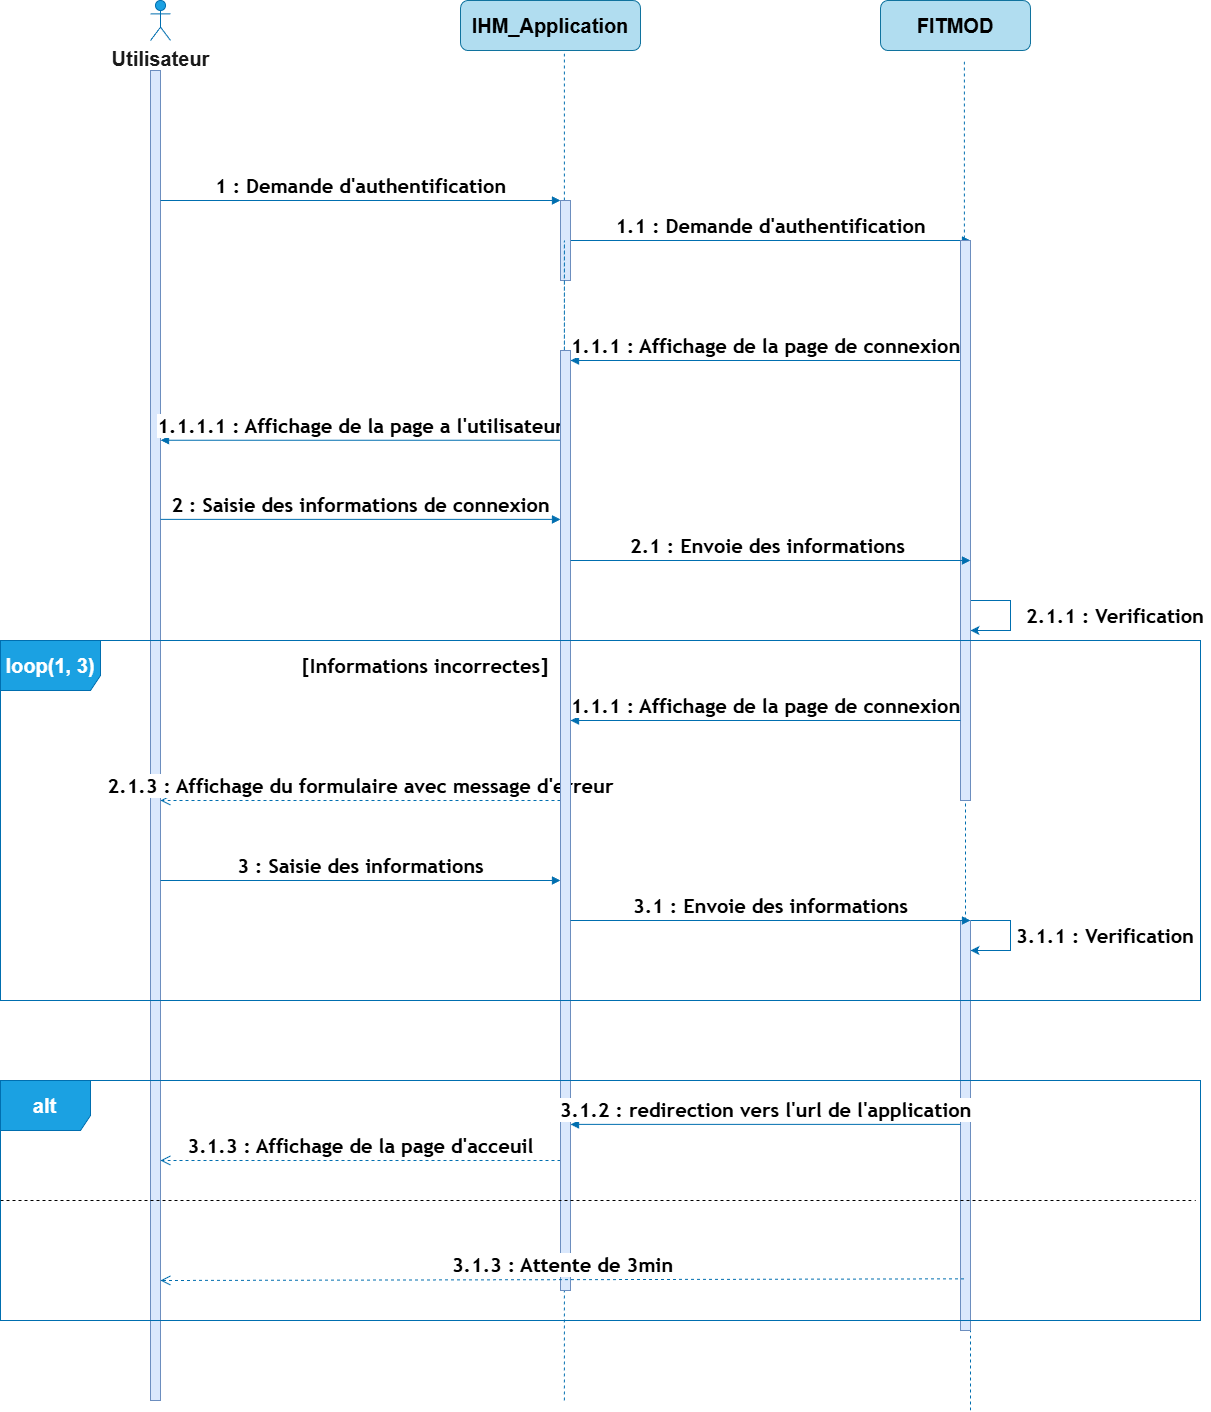

The diagram above was exported from draw.io. Its source (the exported page's mxGraphModel, read from the mxfile embedded in the PNG):
<mxGraphModel dx="2111" dy="1462" grid="1" gridSize="10" guides="1" tooltips="1" connect="1" arrows="1" fold="1" page="1" pageScale="1" pageWidth="827" pageHeight="1169" math="0" shadow="0">
  <root>
    <mxCell id="0" />
    <mxCell id="1" parent="0" />
    <mxCell id="4SfhB3UorTXv10JKX8l5-1" parent="1" style="html=1;points=[[0,0,0,0,5],[0,1,0,0,-5],[1,0,0,0,5],[1,1,0,0,-5]];perimeter=orthogonalPerimeter;outlineConnect=0;targetShapes=umlLifeline;portConstraint=eastwest;newEdgeStyle={&quot;curved&quot;:0,&quot;rounded&quot;:0};fillColor=#dae8fc;strokeColor=#6c8ebf;fontStyle=1;fontSize=20;" value="" vertex="1">
      <mxGeometry height="1330" width="10" x="350" y="150" as="geometry" />
    </mxCell>
    <mxCell id="4SfhB3UorTXv10JKX8l5-3" parent="1" style="shape=umlActor;verticalLabelPosition=bottom;verticalAlign=top;html=1;outlineConnect=0;fillColor=#1ba1e2;fontColor=#ffffff;strokeColor=#006EAF;fontStyle=1;fontSize=20;" value="&lt;font color=&quot;#1a1a1a&quot;&gt;Utilisateur&lt;/font&gt;" vertex="1">
      <mxGeometry height="40" width="20" x="350" y="80" as="geometry" />
    </mxCell>
    <mxCell id="4SfhB3UorTXv10JKX8l5-4" parent="1" style="rounded=1;whiteSpace=wrap;html=1;fillColor=#b1ddf0;strokeColor=#10739e;fontStyle=1;fontSize=20;" value="&lt;span&gt;IHM_Application&lt;/span&gt;" vertex="1">
      <mxGeometry height="50" width="180" x="660" y="80" as="geometry" />
    </mxCell>
    <mxCell id="4SfhB3UorTXv10JKX8l5-6" edge="1" parent="1" style="html=1;verticalAlign=bottom;endArrow=block;curved=0;rounded=0;fillColor=#1ba1e2;strokeColor=#006EAF;fontStyle=1;fontSize=20;" value="&lt;div style=&quot;text-align: start;&quot;&gt;&lt;span style=&quot;background-color: light-dark(#ffffff, var(--ge-dark-color, #121212)); color: light-dark(rgb(0, 0, 0), rgb(255, 255, 255));&quot;&gt;&lt;font face=&quot;trebuchet ms, verdana, arial, sans-serif&quot;&gt;&lt;span&gt;1 : Demande d'authentification&lt;/span&gt;&lt;/font&gt;&lt;/span&gt;&lt;/div&gt;">
      <mxGeometry relative="1" width="80" as="geometry">
        <mxPoint as="offset" />
        <mxPoint x="360" y="280" as="sourcePoint" />
        <mxPoint x="760" y="280" as="targetPoint" />
      </mxGeometry>
    </mxCell>
    <mxCell id="4SfhB3UorTXv10JKX8l5-12" edge="1" parent="1" style="html=1;verticalAlign=bottom;endArrow=open;dashed=1;endSize=8;curved=0;rounded=0;fillColor=#1ba1e2;strokeColor=#006EAF;fontStyle=1;fontSize=20;" value="&lt;div style=&quot;text-align: start;&quot;&gt;&lt;span style=&quot;background-color: light-dark(#ffffff, var(--ge-dark-color, #121212)); color: light-dark(rgb(0, 0, 0), rgb(255, 255, 255));&quot;&gt;&lt;font face=&quot;trebuchet ms, verdana, arial, sans-serif&quot;&gt;&lt;span&gt;3.1.3 : Affichage de la page d'acceuil&lt;/span&gt;&lt;/font&gt;&lt;/span&gt;&lt;/div&gt;">
      <mxGeometry relative="1" as="geometry">
        <mxPoint as="offset" />
        <mxPoint x="760" y="1240" as="sourcePoint" />
        <mxPoint x="360" y="1240" as="targetPoint" />
      </mxGeometry>
    </mxCell>
    <mxCell id="4SfhB3UorTXv10JKX8l5-13" edge="1" parent="1" source="1AbbPTfGnWvsRcZBcTkl-3" style="endArrow=none;dashed=1;html=1;rounded=0;fillColor=#1ba1e2;strokeColor=#006EAF;fontStyle=1;fontSize=20;" value="">
      <mxGeometry height="50" relative="1" width="50" as="geometry">
        <Array as="points" />
        <mxPoint x="763.89" y="1480" as="sourcePoint" />
        <mxPoint x="763.89" y="130" as="targetPoint" />
      </mxGeometry>
    </mxCell>
    <mxCell id="4SfhB3UorTXv10JKX8l5-21" parent="1" style="text;html=1;whiteSpace=wrap;strokeColor=none;fillColor=none;align=center;verticalAlign=middle;rounded=0;autosize=1;resizable=0;fontStyle=1;fontSize=20;" value="&lt;div style=&quot;text-align: start;&quot;&gt;&lt;span style=&quot;color: light-dark(rgb(0, 0, 0), rgb(255, 255, 255)); text-wrap-mode: nowrap; background-color: rgb(255, 255, 255);&quot;&gt;&lt;font face=&quot;trebuchet ms, verdana, arial, sans-serif&quot;&gt;&lt;span&gt;2.1.1 : Verification&lt;/span&gt;&lt;/font&gt;&lt;/span&gt;&lt;/div&gt;" vertex="1">
      <mxGeometry height="40" width="190" x="1220" y="675" as="geometry" />
    </mxCell>
    <mxCell id="4SfhB3UorTXv10JKX8l5-22" edge="1" parent="1" style="html=1;verticalAlign=bottom;endArrow=block;curved=0;rounded=0;fillColor=#1ba1e2;strokeColor=#006EAF;fontStyle=1;fontSize=20;" value="&lt;div style=&quot;text-align: start;&quot;&gt;&lt;span style=&quot;background-color: light-dark(#ffffff, var(--ge-dark-color, #121212)); color: light-dark(rgb(0, 0, 0), rgb(255, 255, 255));&quot;&gt;&lt;font face=&quot;trebuchet ms, verdana, arial, sans-serif&quot;&gt;&lt;span&gt;2 : Saisie des informations de connexion&lt;/span&gt;&lt;/font&gt;&lt;/span&gt;&lt;/div&gt;">
      <mxGeometry relative="1" width="80" as="geometry">
        <mxPoint x="360" y="598.89" as="sourcePoint" />
        <mxPoint x="760" y="598.89" as="targetPoint" />
      </mxGeometry>
    </mxCell>
    <mxCell id="4SfhB3UorTXv10JKX8l5-25" edge="1" parent="1" style="html=1;verticalAlign=bottom;endArrow=block;curved=0;rounded=0;fillColor=#1ba1e2;strokeColor=#006EAF;fontStyle=1;fontSize=20;" value="&lt;div style=&quot;text-align: start;&quot;&gt;&lt;span style=&quot;background-color: light-dark(#ffffff, var(--ge-dark-color, #121212)); color: light-dark(rgb(0, 0, 0), rgb(255, 255, 255));&quot;&gt;&lt;font face=&quot;trebuchet ms, verdana, arial, sans-serif&quot;&gt;&lt;span&gt;1.1 : Demande d'authentification&lt;/span&gt;&lt;/font&gt;&lt;/span&gt;&lt;/div&gt;">
      <mxGeometry relative="1" width="80" as="geometry">
        <mxPoint as="offset" />
        <mxPoint x="770" y="320" as="sourcePoint" />
        <mxPoint x="1170" y="320" as="targetPoint" />
      </mxGeometry>
    </mxCell>
    <mxCell id="4SfhB3UorTXv10JKX8l5-27" edge="1" parent="1" style="html=1;verticalAlign=bottom;endArrow=open;dashed=1;endSize=8;curved=0;rounded=0;fillColor=#1ba1e2;strokeColor=#006EAF;fontStyle=1;fontSize=20;" value="&lt;div style=&quot;text-align: start;&quot;&gt;&lt;span style=&quot;background-color: light-dark(#ffffff, var(--ge-dark-color, #121212)); color: light-dark(rgb(0, 0, 0), rgb(255, 255, 255));&quot;&gt;&lt;font face=&quot;trebuchet ms, verdana, arial, sans-serif&quot;&gt;&lt;span&gt;2.1.3 : Affichage du formulaire avec message d'erreur&lt;/span&gt;&lt;/font&gt;&lt;/span&gt;&lt;/div&gt;">
      <mxGeometry relative="1" as="geometry">
        <mxPoint as="offset" />
        <mxPoint x="760" y="880" as="sourcePoint" />
        <mxPoint x="360" y="880" as="targetPoint" />
      </mxGeometry>
    </mxCell>
    <mxCell id="4SfhB3UorTXv10JKX8l5-29" edge="1" parent="1" style="endArrow=classic;html=1;rounded=0;fillColor=#1ba1e2;strokeColor=#006EAF;fontStyle=1;fontSize=20;" value="">
      <mxGeometry height="50" relative="1" width="50" as="geometry">
        <Array as="points">
          <mxPoint x="1210" y="680" />
          <mxPoint x="1210" y="710" />
        </Array>
        <mxPoint x="1170" y="680" as="sourcePoint" />
        <mxPoint x="1170" y="710" as="targetPoint" />
      </mxGeometry>
    </mxCell>
    <mxCell id="4SfhB3UorTXv10JKX8l5-36" parent="1" style="rounded=1;whiteSpace=wrap;html=1;fillColor=#b1ddf0;strokeColor=#10739e;fontStyle=1;fontSize=20;" value="&lt;span&gt;FITMOD&lt;/span&gt;" vertex="1">
      <mxGeometry height="50" width="150" x="1080" y="80" as="geometry" />
    </mxCell>
    <mxCell id="4SfhB3UorTXv10JKX8l5-37" edge="1" parent="1" style="endArrow=none;dashed=1;html=1;rounded=0;fillColor=#1ba1e2;strokeColor=#006EAF;fontStyle=1;fontSize=20;" value="">
      <mxGeometry height="50" relative="1" width="50" as="geometry">
        <Array as="points" />
        <mxPoint x="1163.8900000000006" y="330" as="sourcePoint" />
        <mxPoint x="1163.89" y="140" as="targetPoint" />
      </mxGeometry>
    </mxCell>
    <mxCell id="4SfhB3UorTXv10JKX8l5-38" edge="1" parent="1" source="1AbbPTfGnWvsRcZBcTkl-5" style="html=1;verticalAlign=bottom;endArrow=block;curved=0;rounded=0;fillColor=#1ba1e2;strokeColor=#006EAF;fontStyle=1;fontSize=20;" value="&lt;div style=&quot;text-align: start;&quot;&gt;&lt;span style=&quot;background-color: light-dark(#ffffff, var(--ge-dark-color, #121212)); color: light-dark(rgb(0, 0, 0), rgb(255, 255, 255));&quot;&gt;&lt;font face=&quot;trebuchet ms, verdana, arial, sans-serif&quot;&gt;&lt;span&gt;1.1.1 : Affichage de la page de connexion&lt;/span&gt;&lt;/font&gt;&lt;/span&gt;&lt;/div&gt;">
      <mxGeometry relative="1" width="80" as="geometry">
        <mxPoint as="offset" />
        <mxPoint x="1145" y="440" as="sourcePoint" />
        <mxPoint x="770" y="440" as="targetPoint" />
      </mxGeometry>
    </mxCell>
    <mxCell id="4SfhB3UorTXv10JKX8l5-47" edge="1" parent="1" style="html=1;verticalAlign=bottom;endArrow=block;curved=0;rounded=0;fillColor=#1ba1e2;strokeColor=#006EAF;fontStyle=1;fontSize=20;" value="&lt;div style=&quot;text-align: start;&quot;&gt;&lt;span style=&quot;background-color: light-dark(#ffffff, var(--ge-dark-color, #121212)); color: light-dark(rgb(0, 0, 0), rgb(255, 255, 255));&quot;&gt;&lt;font face=&quot;trebuchet ms, verdana, arial, sans-serif&quot;&gt;&lt;span&gt;3 : Saisie des informations&lt;/span&gt;&lt;/font&gt;&lt;/span&gt;&lt;/div&gt;">
      <mxGeometry relative="1" width="80" as="geometry">
        <mxPoint as="offset" />
        <mxPoint x="360" y="960" as="sourcePoint" />
        <mxPoint x="760" y="960" as="targetPoint" />
      </mxGeometry>
    </mxCell>
    <mxCell id="c1wc4NNmBTipllxEpFHZ-3" edge="1" parent="1" source="1AbbPTfGnWvsRcZBcTkl-3" style="html=1;verticalAlign=bottom;endArrow=block;curved=0;rounded=0;fillColor=#1ba1e2;strokeColor=#006EAF;entryX=1;entryY=0.278;entryDx=0;entryDy=0;entryPerimeter=0;fontStyle=1;fontSize=20;" target="4SfhB3UorTXv10JKX8l5-1" value="&lt;div style=&quot;text-align: start;&quot;&gt;&lt;span style=&quot;background-color: light-dark(#ffffff, var(--ge-dark-color, #121212)); color: light-dark(rgb(0, 0, 0), rgb(255, 255, 255));&quot;&gt;&lt;font face=&quot;trebuchet ms, verdana, arial, sans-serif&quot;&gt;&lt;span&gt;1.1.1.1 : Affichage de la page a l'utilisateur&lt;/span&gt;&lt;/font&gt;&lt;/span&gt;&lt;/div&gt;">
      <mxGeometry relative="1" width="80" as="geometry">
        <mxPoint x="610" y="520" as="sourcePoint" />
        <mxPoint x="1010" y="520" as="targetPoint" />
      </mxGeometry>
    </mxCell>
    <mxCell id="c1wc4NNmBTipllxEpFHZ-4" edge="1" parent="1" style="endArrow=classic;html=1;rounded=0;fillColor=#1ba1e2;strokeColor=#006EAF;fontStyle=1;fontSize=20;" value="">
      <mxGeometry height="50" relative="1" width="50" as="geometry">
        <Array as="points">
          <mxPoint x="1210" y="1000" />
          <mxPoint x="1210" y="1030" />
        </Array>
        <mxPoint x="1170" y="1000" as="sourcePoint" />
        <mxPoint x="1170" y="1030" as="targetPoint" />
      </mxGeometry>
    </mxCell>
    <mxCell id="c1wc4NNmBTipllxEpFHZ-5" parent="1" style="text;html=1;whiteSpace=wrap;strokeColor=none;fillColor=none;align=center;verticalAlign=middle;rounded=0;autosize=1;resizable=0;fontStyle=1;fontSize=20;" value="&lt;div style=&quot;text-align: start;&quot;&gt;&lt;span style=&quot;color: light-dark(rgb(0, 0, 0), rgb(255, 255, 255)); text-wrap-mode: nowrap; background-color: rgb(255, 255, 255);&quot;&gt;&lt;font face=&quot;trebuchet ms, verdana, arial, sans-serif&quot;&gt;&lt;span&gt;3.1.1 : Verification&lt;/span&gt;&lt;/font&gt;&lt;/span&gt;&lt;/div&gt;" vertex="1">
      <mxGeometry height="40" width="190" x="1210" y="995" as="geometry" />
    </mxCell>
    <mxCell id="c1wc4NNmBTipllxEpFHZ-7" parent="1" style="text;html=1;whiteSpace=wrap;strokeColor=none;fillColor=none;align=center;verticalAlign=middle;rounded=0;autosize=1;resizable=0;fontStyle=1;fontSize=20;" value="&lt;div style=&quot;text-align: start;&quot;&gt;&lt;span style=&quot;color: light-dark(rgb(0, 0, 0), rgb(255, 255, 255)); text-wrap-mode: nowrap; background-color: rgb(255, 255, 255);&quot;&gt;&lt;font face=&quot;trebuchet ms, verdana, arial, sans-serif&quot;&gt;&lt;span&gt;[Informations incorrectes]&lt;/span&gt;&lt;/font&gt;&lt;/span&gt;&lt;/div&gt;" vertex="1">
      <mxGeometry height="40" width="260" x="495" y="725" as="geometry" />
    </mxCell>
    <mxCell id="1AbbPTfGnWvsRcZBcTkl-1" parent="1" style="html=1;points=[[0,0,0,0,5],[0,1,0,0,-5],[1,0,0,0,5],[1,1,0,0,-5]];perimeter=orthogonalPerimeter;outlineConnect=0;targetShapes=umlLifeline;portConstraint=eastwest;newEdgeStyle={&quot;curved&quot;:0,&quot;rounded&quot;:0};fillColor=#dae8fc;strokeColor=#6c8ebf;fontStyle=1;fontSize=20;" value="" vertex="1">
      <mxGeometry height="80" width="10" x="760" y="280" as="geometry" />
    </mxCell>
    <mxCell id="1AbbPTfGnWvsRcZBcTkl-4" edge="1" parent="1" style="endArrow=none;dashed=1;html=1;rounded=0;fillColor=#1ba1e2;strokeColor=#006EAF;fontStyle=1;fontSize=20;" target="1AbbPTfGnWvsRcZBcTkl-3" value="">
      <mxGeometry height="50" relative="1" width="50" as="geometry">
        <Array as="points">
          <mxPoint x="763.89" y="320" />
        </Array>
        <mxPoint x="763.89" y="1480" as="sourcePoint" />
        <mxPoint x="763.89" y="130" as="targetPoint" />
      </mxGeometry>
    </mxCell>
    <mxCell id="1AbbPTfGnWvsRcZBcTkl-3" parent="1" style="html=1;points=[[0,0,0,0,5],[0,1,0,0,-5],[1,0,0,0,5],[1,1,0,0,-5]];perimeter=orthogonalPerimeter;outlineConnect=0;targetShapes=umlLifeline;portConstraint=eastwest;newEdgeStyle={&quot;curved&quot;:0,&quot;rounded&quot;:0};fillColor=#dae8fc;strokeColor=#6c8ebf;fontStyle=1;fontSize=20;" value="" vertex="1">
      <mxGeometry height="940" width="10" x="760" y="430" as="geometry" />
    </mxCell>
    <mxCell id="1AbbPTfGnWvsRcZBcTkl-6" edge="1" parent="1" source="1AbbPTfGnWvsRcZBcTkl-7" style="endArrow=none;dashed=1;html=1;rounded=0;fillColor=#1ba1e2;strokeColor=#006EAF;fontStyle=1;fontSize=20;" target="1AbbPTfGnWvsRcZBcTkl-5" value="">
      <mxGeometry height="50" relative="1" width="50" as="geometry">
        <Array as="points">
          <mxPoint x="1165" y="680" />
          <mxPoint x="1170" y="500" />
          <mxPoint x="1170" y="400" />
          <mxPoint x="1160" y="319.99999999999994" />
        </Array>
        <mxPoint x="1170" y="1490" as="sourcePoint" />
        <mxPoint x="1160" y="130" as="targetPoint" />
      </mxGeometry>
    </mxCell>
    <mxCell id="1AbbPTfGnWvsRcZBcTkl-5" parent="1" style="html=1;points=[[0,0,0,0,5],[0,1,0,0,-5],[1,0,0,0,5],[1,1,0,0,-5]];perimeter=orthogonalPerimeter;outlineConnect=0;targetShapes=umlLifeline;portConstraint=eastwest;newEdgeStyle={&quot;curved&quot;:0,&quot;rounded&quot;:0};fillColor=#dae8fc;strokeColor=#6c8ebf;fontStyle=1;fontSize=20;" value="" vertex="1">
      <mxGeometry height="560" width="10" x="1160" y="320" as="geometry" />
    </mxCell>
    <mxCell id="1AbbPTfGnWvsRcZBcTkl-8" edge="1" parent="1" style="endArrow=none;dashed=1;html=1;rounded=0;fillColor=#1ba1e2;strokeColor=#006EAF;fontStyle=1;fontSize=20;" target="1AbbPTfGnWvsRcZBcTkl-7" value="">
      <mxGeometry height="50" relative="1" width="50" as="geometry">
        <Array as="points" />
        <mxPoint x="1170" y="1490" as="sourcePoint" />
        <mxPoint x="1160" y="320" as="targetPoint" />
      </mxGeometry>
    </mxCell>
    <mxCell id="1AbbPTfGnWvsRcZBcTkl-7" parent="1" style="html=1;points=[[0,0,0,0,5],[0,1,0,0,-5],[1,0,0,0,5],[1,1,0,0,-5]];perimeter=orthogonalPerimeter;outlineConnect=0;targetShapes=umlLifeline;portConstraint=eastwest;newEdgeStyle={&quot;curved&quot;:0,&quot;rounded&quot;:0};fillColor=#dae8fc;strokeColor=#6c8ebf;fontStyle=1;fontSize=20;" value="" vertex="1">
      <mxGeometry height="410" width="10" x="1160" y="1000" as="geometry" />
    </mxCell>
    <mxCell id="1AbbPTfGnWvsRcZBcTkl-10" edge="1" parent="1" style="html=1;verticalAlign=bottom;endArrow=block;curved=0;rounded=0;fillColor=#1ba1e2;strokeColor=#006EAF;fontStyle=1;fontSize=20;" value="&lt;div style=&quot;text-align: start;&quot;&gt;&lt;span style=&quot;background-color: light-dark(#ffffff, var(--ge-dark-color, #121212)); color: light-dark(rgb(0, 0, 0), rgb(255, 255, 255));&quot;&gt;&lt;font face=&quot;trebuchet ms, verdana, arial, sans-serif&quot;&gt;&lt;span&gt;2.1 : Envoie des informations&amp;nbsp;&lt;/span&gt;&lt;/font&gt;&lt;/span&gt;&lt;/div&gt;">
      <mxGeometry relative="1" width="80" as="geometry">
        <mxPoint as="offset" />
        <mxPoint x="770" y="640" as="sourcePoint" />
        <mxPoint x="1170" y="640" as="targetPoint" />
      </mxGeometry>
    </mxCell>
    <mxCell id="1AbbPTfGnWvsRcZBcTkl-12" parent="1" style="shape=umlFrame;whiteSpace=wrap;html=1;pointerEvents=0;fillColor=#1ba1e2;strokeColor=#006EAF;fontColor=#ffffff;fontStyle=1;fontSize=20;width=100;height=50;" value="&lt;font&gt;loop(1, 3)&lt;/font&gt;" vertex="1">
      <mxGeometry height="360" width="1200" x="200" y="720" as="geometry" />
    </mxCell>
    <mxCell id="1AbbPTfGnWvsRcZBcTkl-13" edge="1" parent="1" style="html=1;verticalAlign=bottom;endArrow=block;curved=0;rounded=0;fillColor=#1ba1e2;strokeColor=#006EAF;fontStyle=1;fontSize=20;" value="&lt;div style=&quot;text-align: start;&quot;&gt;&lt;span style=&quot;background-color: light-dark(#ffffff, var(--ge-dark-color, #121212)); color: light-dark(rgb(0, 0, 0), rgb(255, 255, 255));&quot;&gt;&lt;font face=&quot;trebuchet ms, verdana, arial, sans-serif&quot;&gt;&lt;span&gt;1.1.1 : Affichage de la page de connexion&lt;/span&gt;&lt;/font&gt;&lt;/span&gt;&lt;/div&gt;">
      <mxGeometry relative="1" width="80" as="geometry">
        <mxPoint as="offset" />
        <mxPoint x="1160" y="800" as="sourcePoint" />
        <mxPoint x="770" y="800" as="targetPoint" />
      </mxGeometry>
    </mxCell>
    <mxCell id="1AbbPTfGnWvsRcZBcTkl-14" edge="1" parent="1" style="html=1;verticalAlign=bottom;endArrow=block;curved=0;rounded=0;fillColor=#1ba1e2;strokeColor=#006EAF;fontStyle=1;fontSize=20;" value="&lt;div style=&quot;text-align: start;&quot;&gt;&lt;span style=&quot;background-color: light-dark(#ffffff, var(--ge-dark-color, #121212)); color: light-dark(rgb(0, 0, 0), rgb(255, 255, 255));&quot;&gt;&lt;font face=&quot;trebuchet ms, verdana, arial, sans-serif&quot;&gt;&lt;span&gt;3.1 : Envoie des informations&lt;/span&gt;&lt;/font&gt;&lt;/span&gt;&lt;/div&gt;">
      <mxGeometry relative="1" width="80" as="geometry">
        <mxPoint as="offset" />
        <mxPoint x="770" y="1000" as="sourcePoint" />
        <mxPoint x="1170" y="1000" as="targetPoint" />
      </mxGeometry>
    </mxCell>
    <mxCell id="1AbbPTfGnWvsRcZBcTkl-15" parent="1" style="shape=umlFrame;whiteSpace=wrap;html=1;pointerEvents=0;fillColor=#1ba1e2;strokeColor=#006EAF;fontColor=#ffffff;fontStyle=1;fontSize=20;width=90;height=50;" value="alt" vertex="1">
      <mxGeometry height="240" width="1200" x="200" y="1160" as="geometry" />
    </mxCell>
    <mxCell id="1AbbPTfGnWvsRcZBcTkl-16" edge="1" parent="1" style="html=1;verticalAlign=bottom;endArrow=block;curved=0;rounded=0;fillColor=#1ba1e2;strokeColor=#006EAF;fontStyle=1;fontSize=20;" value="&lt;div style=&quot;text-align: start;&quot;&gt;&lt;font face=&quot;trebuchet ms, verdana, arial, sans-serif&quot;&gt;&lt;span&gt;&lt;span&gt;3.1.2 : redirection vers l'url de l'application&lt;/span&gt;&lt;/span&gt;&lt;/font&gt;&lt;/div&gt;">
      <mxGeometry relative="1" width="80" as="geometry">
        <mxPoint as="offset" />
        <mxPoint x="1160" y="1203.8899999999999" as="sourcePoint" />
        <mxPoint x="770" y="1203.8899999999999" as="targetPoint" />
      </mxGeometry>
    </mxCell>
    <mxCell id="1AbbPTfGnWvsRcZBcTkl-17" edge="1" parent="1" style="endArrow=none;dashed=1;html=1;rounded=0;entryX=0.996;entryY=0.5;entryDx=0;entryDy=0;entryPerimeter=0;fontStyle=1;fontSize=20;" target="1AbbPTfGnWvsRcZBcTkl-15" value="">
      <mxGeometry height="50" relative="1" width="50" as="geometry">
        <mxPoint x="200" y="1280" as="sourcePoint" />
        <mxPoint x="1010" y="1300" as="targetPoint" />
      </mxGeometry>
    </mxCell>
    <mxCell id="1AbbPTfGnWvsRcZBcTkl-18" edge="1" parent="1" source="1AbbPTfGnWvsRcZBcTkl-7" style="html=1;verticalAlign=bottom;endArrow=open;dashed=1;endSize=8;curved=0;rounded=0;fillColor=#1ba1e2;strokeColor=#006EAF;exitX=0.356;exitY=0.874;exitDx=0;exitDy=0;exitPerimeter=0;fontStyle=1;fontSize=20;" value="&lt;div style=&quot;text-align: start;&quot;&gt;&lt;font face=&quot;trebuchet ms, verdana, arial, sans-serif&quot;&gt;&lt;span&gt;&lt;span&gt;3.1.3 : Attente de 3min&lt;/span&gt;&lt;/span&gt;&lt;/font&gt;&lt;/div&gt;">
      <mxGeometry relative="1" as="geometry">
        <mxPoint as="offset" />
        <mxPoint x="760" y="1360" as="sourcePoint" />
        <mxPoint x="360" y="1360" as="targetPoint" />
      </mxGeometry>
    </mxCell>
  </root>
</mxGraphModel>